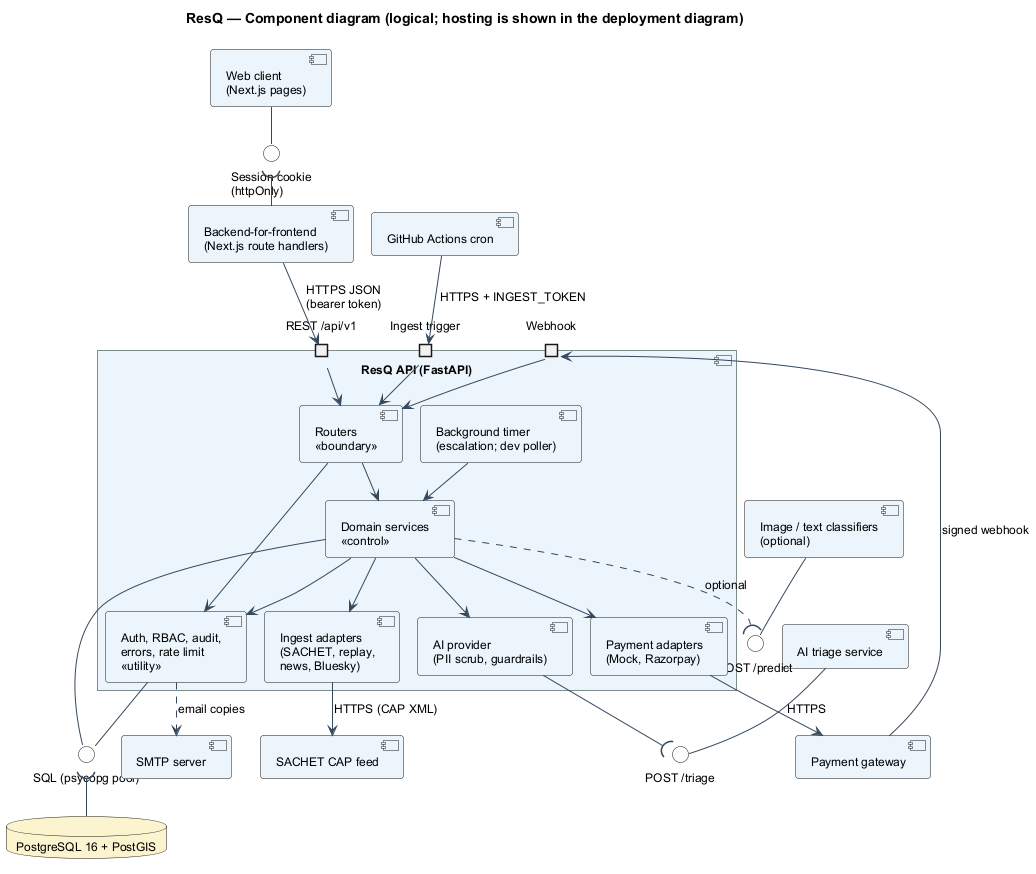

The diagram above was rendered by PlantUML. Its source (embedded in the PNG):
@startuml component
!include _style.iuml
title ResQ — Component diagram (logical; hosting is shown in the deployment diagram)

component "Web client\n(Next.js pages)" as UI
component "Backend-for-frontend\n(Next.js route handlers)" as BFF
interface "Session cookie\n(httpOnly)" as ICookie

component "ResQ API (FastAPI)" as API {
  portin "REST /api/v1" as pREST
  portin "Webhook" as pHook
  portin "Ingest trigger" as pIngest
  component "Routers\n«boundary»" as R
  component "Domain services\n«control»" as S
  component "Auth, RBAC, audit,\nerrors, rate limit\n«utility»" as CORE
  component "Payment adapters\n(Mock, Razorpay)" as PAY
  component "Ingest adapters\n(SACHET, replay,\nnews, Bluesky)" as ING
  component "AI provider\n(PII scrub, guardrails)" as AIP
  component "Background timer\n(escalation; dev poller)" as TIMER
}

database "PostgreSQL 16 + PostGIS" as DB
interface "SQL (psycopg pool)" as ISQL

component "AI triage service" as TRI
interface "POST /triage" as ITRI
component "Image / text classifiers\n(optional)" as CLS
interface "POST /predict" as IPRED

component "Payment gateway" as PG
component "SACHET CAP feed" as FEED
component "SMTP server" as SMTP
component "GitHub Actions cron" as CRON

UI -- ICookie
ICookie )-- BFF
BFF --> pREST : HTTPS JSON\n(bearer token)
pREST --> R
pHook --> R
pIngest --> R
R --> S
R --> CORE
S --> CORE
S --> PAY
S --> ING
S --> AIP
TIMER --> S
CORE -- ISQL
S -- ISQL
ISQL )-- DB

TRI -- ITRI
AIP --( ITRI
CLS -- IPRED
S ..( IPRED : optional
PAY --> PG : HTTPS
PG --> pHook : signed webhook
ING --> FEED : HTTPS (CAP XML)
CORE ..> SMTP : email copies
CRON --> pIngest : HTTPS + INGEST_TOKEN
@enduml